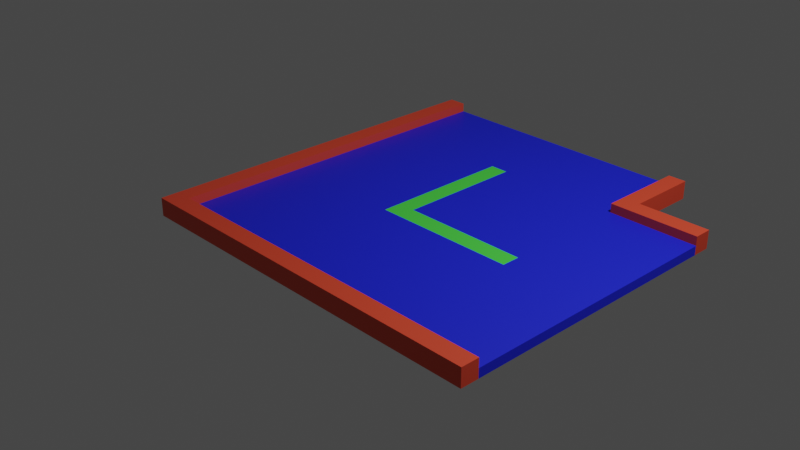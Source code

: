 # Source: asphalt_road_turn.blend  (saved by Blender 2.80.75; exported with 4.5.12 LTS)
import bpy
from mathutils import Matrix  # noqa: F401  (used for matrix-valued properties, if any)

bpy.ops.wm.read_factory_settings(use_empty=True)
scene = bpy.context.scene
scene.name = 'Scene'

# ---- collections
col_collection = bpy.data.collections.new('Collection'); scene.collection.children.link(col_collection)

# ---- images (referenced by path relative to the original .blend; pixels are not part of the script)
import os
ASSET_DIR = os.environ.get("B2B_ASSET_DIR", "")  # directory of the original .blend (textures are referenced by path, not embedded)
HERE = os.path.dirname(os.path.abspath(__file__))  # packed textures are extracted next to this script under _unpacked/

def load_image(name, relpath, width, height, colorspace="sRGB"):
    """Load a texture the original file referenced (path relative to the .blend, or extracted next to this script)."""
    p = next((c for c in (os.path.join(HERE, relpath), os.path.join(ASSET_DIR, relpath)) if relpath and os.path.exists(c)), "")
    if p:
        img = bpy.data.images.load(p, check_existing=True)
        img.name = name
    else:  # same state as the original file: an image datablock whose file is absent (Cycles renders it pink)
        img = bpy.data.images.new(name, width, height)
        img.source = "FILE"
        img.filepath = "//" + (relpath or name)
    img.colorspace_settings.name = colorspace
    return img
img_asphalt_road_turn_png_001 = load_image('asphalt_road_turn.png.001', 'asphalt_road_turn.png', 1024, 1024, 'sRGB')

# ---- materials (node trees are filled in below, after node groups)
mat_palette_015 = bpy.data.materials.new('palette.015')
mat_palette_015.use_transparent_shadow = False
mat_palette_015.diffuse_color = (1.0, 1.0, 1.0, 1.0)
mat_palette_015.roughness = 1.0
mat_palette_015.specular_intensity = 0.0
mat_pavement = bpy.data.materials.new('Pavement')
mat_pavement.use_transparent_shadow = False
mat_pavement.roughness = 0.5
mat_asphalt = bpy.data.materials.new('Asphalt')
mat_asphalt.use_transparent_shadow = False
mat_asphalt.roughness = 0.5
mat_linemarking = bpy.data.materials.new('LineMarking')
mat_linemarking.use_transparent_shadow = False
mat_linemarking.roughness = 0.5

# ---- material node trees
mat_palette_015.use_nodes = True; mat_palette_015.node_tree.nodes.clear()
_N = mat_palette_015.node_tree.nodes; _L = mat_palette_015.node_tree.links
n0 = _N.new('ShaderNodeOutputMaterial'); n0.name = 'Material Output'; n0.location = (300, 300)
n1 = _N.new('ShaderNodeBsdfPrincipled'); n1.name = 'Principled BSDF'; n1.location = (10, 300)
n1.distribution = 'GGX'
n1.subsurface_method = 'BURLEY'
n1.inputs[2].default_value = 1.0
n1.inputs[3].default_value = 1.45
n1.inputs[13].default_value = 0.0
n1.inputs[27].default_value = (0.0, 0.0, 0.0, 1.0)
n1.inputs[28].default_value = 1.0
n2 = _N.new('ShaderNodeNormalMap'); n2.name = 'Normal Map'; n2.location = (-300, -300)
n2.label = 'Normal/Map'
n2.inputs[0].default_value = 0.14
n3 = _N.new('ShaderNodeTexImage'); n3.name = 'Image Texture'; n3.location = (-300, 600)
n3.image = img_asphalt_road_turn_png_001
n4 = _N.new('ShaderNodeTexImage'); n4.name = 'Image Texture.001'; n4.location = (-300, 0)
n4.image = img_asphalt_road_turn_png_001
_L.new(n1.outputs[0], n0.inputs[0])
_L.new(n2.outputs[0], n1.inputs[5])
_L.new(n3.outputs[0], n1.inputs[0])
_L.new(n4.outputs[0], n1.inputs[4])
n0.is_active_output = True
mat_pavement.use_nodes = True; mat_pavement.node_tree.nodes.clear()
_N = mat_pavement.node_tree.nodes; _L = mat_pavement.node_tree.links
n0 = _N.new('ShaderNodeOutputMaterial'); n0.name = 'Material Output'; n0.location = (300, 300)
n1 = _N.new('ShaderNodeBsdfPrincipled'); n1.name = 'Principled BSDF'; n1.location = (10, 300)
n1.distribution = 'GGX'
n1.subsurface_method = 'BURLEY'
n1.inputs[0].default_value = (0.8, 0.06808, 0.02865, 1.0)
n1.inputs[3].default_value = 1.45
n1.inputs[27].default_value = (0.0, 0.0, 0.0, 1.0)
n1.inputs[28].default_value = 1.0
n2 = _N.new('ShaderNodeNormalMap'); n2.name = 'Normal Map'; n2.location = (-300, -300)
n2.label = 'Normal/Map'
n2.inputs[0].default_value = 0.14
_L.new(n1.outputs[0], n0.inputs[0])
_L.new(n2.outputs[0], n1.inputs[5])
n0.is_active_output = True
mat_asphalt.use_nodes = True; mat_asphalt.node_tree.nodes.clear()
_N = mat_asphalt.node_tree.nodes; _L = mat_asphalt.node_tree.links
n0 = _N.new('ShaderNodeOutputMaterial'); n0.name = 'Material Output'; n0.location = (300, 300)
n1 = _N.new('ShaderNodeBsdfPrincipled'); n1.name = 'Principled BSDF'; n1.location = (10, 300)
n1.distribution = 'GGX'
n1.subsurface_method = 'BURLEY'
n1.inputs[0].default_value = (0.009299, 0.0178, 0.8, 1.0)
n1.inputs[3].default_value = 1.45
n1.inputs[27].default_value = (0.0, 0.0, 0.0, 1.0)
n1.inputs[28].default_value = 1.0
n2 = _N.new('ShaderNodeNormalMap'); n2.name = 'Normal Map'; n2.location = (-300, -300)
n2.label = 'Normal/Map'
n2.inputs[0].default_value = 0.14
_L.new(n1.outputs[0], n0.inputs[0])
_L.new(n2.outputs[0], n1.inputs[5])
n0.is_active_output = True
mat_linemarking.use_nodes = True; mat_linemarking.node_tree.nodes.clear()
_N = mat_linemarking.node_tree.nodes; _L = mat_linemarking.node_tree.links
n0 = _N.new('ShaderNodeOutputMaterial'); n0.name = 'Material Output'; n0.location = (300, 300)
n1 = _N.new('ShaderNodeBsdfPrincipled'); n1.name = 'Principled BSDF'; n1.location = (10, 300)
n1.distribution = 'GGX'
n1.subsurface_method = 'BURLEY'
n1.inputs[0].default_value = (0.0782, 0.8, 0.0684, 1.0)
n1.inputs[3].default_value = 1.45
n1.inputs[27].default_value = (0.0, 0.0, 0.0, 1.0)
n1.inputs[28].default_value = 1.0
n2 = _N.new('ShaderNodeNormalMap'); n2.name = 'Normal Map'; n2.location = (-300, -300)
n2.label = 'Normal/Map'
n2.inputs[0].default_value = 0.14
_L.new(n1.outputs[0], n0.inputs[0])
_L.new(n2.outputs[0], n1.inputs[5])
n0.is_active_output = True

# ---- world
world_world = bpy.data.worlds.new('World'); scene.world = world_world
world_world.use_nodes = True; world_world.node_tree.nodes.clear()
_N = world_world.node_tree.nodes; _L = world_world.node_tree.links
n0 = _N.new('ShaderNodeOutputWorld'); n0.name = 'World Output'; n0.location = (300, 300)
n1 = _N.new('ShaderNodeBackground'); n1.name = 'Background'; n1.location = (10, 300)
n1.inputs[0].default_value = (0.05088, 0.05088, 0.05088, 1.0)
_L.new(n1.outputs[0], n0.inputs[0])
n0.is_active_output = True
world_world.color = (0.05088, 0.05088, 0.05088)
world_world.use_sun_shadow = False
world_world.sun_shadow_jitter_overblur = 0.0

# ---- cameras
cam_camera = bpy.data.cameras.new('Camera')
cam_camera.clip_end = 100.0
cam_camera.ortho_scale = 7.314

# ---- lights
light_light = bpy.data.lights.new('Light', 'POINT')
light_light.transmission_factor = 0.0
light_light.energy = 1000.0
light_light.shadow_soft_size = 0.1
light_light.shadow_maximum_resolution = 0.006
light_light.use_absolute_resolution = True

# ---- meshes
me_asphalt_road_turn_001 = bpy.data.meshes.new('asphalt_road_turn.001')
me_asphalt_road_turn_001.from_pydata([(-1.7, 0.2, 1.7), (-1.7, 0.0, -2.5), (-1.7, 0.0, 1.7), (-1.7, 0.2, -2.5), (1.5, 0.2, -1.5), (1.5, 0.1, -2.5), (1.5, 0.1, -1.5), (1.5, 0.2, -2.5), (-1.5, 0.1, 1.5), (-1.5, 0.1, -2.5), (-1.5, 0.2, 1.5), (-1.5, 0.2, -2.5), (1.7, 0.0, -1.7), (1.7, 0.0, -2.5), (1.7, 0.2, -1.7), (1.7, 0.2, -2.5), (2.5, 0.0, 1.7), (2.5, 0.0, 1.5), (2.5, 0.1, 1.5), (2.5, 0.0, -1.5), (2.5, 0.0, -1.7), (2.5, 0.1, -1.5), (2.5, 0.2, 1.7), (2.5, 0.2, 1.5), (2.5, 0.2, -1.5), (2.5, 0.2, -1.7), (2.5, 0.0, 1.7), (-1.7, 0.2, 1.7), (-1.7, 0.0, 1.7), (2.5, 0.2, 1.7), (2.5, 0.1, -1.5), (1.5, 0.2, -1.5), (1.5, 0.1, -1.5), (2.5, 0.2, -1.5), (-1.5, 0.1, 1.5), (-1.5, 0.2, 1.5), (2.5, 0.1, 1.5), (2.5, 0.2, 1.5), (1.7, 0.0, -1.7), (1.7, 0.2, -1.7), (2.5, 0.0, -1.7), (2.5, 0.2, -1.7), (-1.7, 0.0, -2.5), (-1.7, 0.2, -2.5), (-1.5, 0.0, -2.5), (-1.5, 0.1, -2.5), (-1.5, 0.2, -2.5), (1.5, 0.0, -2.5), (1.5, 0.1, -2.5), (1.7, 0.0, -2.5), (1.5, 0.2, -2.5), (1.7, 0.2, -2.5), (-1.5, 0.0, 1.5), (2.5, 0.0, 1.7), (-1.7, 0.0, 1.7), (2.5, 0.0, 1.5), (-0.1, 0.0, 0.1), (1.5, 0.0, 0.1), (0.1, 0.0, -0.1), (1.5, 0.0, -0.1), (-0.1, 0.0, -1.5), (0.1, 0.0, -1.5), (1.5, 0.0, -1.5), (2.5, 0.0, -1.5), (1.7, 0.0, -1.7), (2.5, 0.0, -1.7), (-1.7, 0.0, -2.5), (-1.5, 0.0, -2.5), (1.5, 0.0, -2.5), (1.7, 0.0, -2.5), (-1.5, 0.1, 1.5), (2.5, 0.1, 1.5), (-0.1, 0.1, 0.1), (1.5, 0.1, 0.1), (0.1, 0.1, -0.1), (1.5, 0.1, -0.1), (-0.1, 0.1, -1.5), (0.1, 0.1, -1.5), (1.5, 0.1, -1.5), (2.5, 0.1, -1.5), (-1.5, 0.1, -2.5), (1.5, 0.1, -2.5), (-1.7, 0.2, 1.7), (2.5, 0.2, 1.7), (-1.5, 0.2, 1.5), (2.5, 0.2, 1.5), (1.5, 0.2, -1.5), (2.5, 0.2, -1.5), (1.7, 0.2, -1.7), (2.5, 0.2, -1.7), (-1.7, 0.2, -2.5), (-1.5, 0.2, -2.5), (1.5, 0.2, -2.5), (1.7, 0.2, -2.5)], [], [(0, 1, 2), (3, 1, 0), (4, 5, 6), (7, 5, 4), (8, 9, 10), (10, 9, 11), (12, 13, 14), (14, 13, 15), (16, 17, 18), (17, 19, 18), (19, 20, 21), (18, 19, 21), (16, 18, 22), (22, 18, 23), (21, 20, 24), (24, 20, 25), (26, 27, 28), (29, 27, 26), (30, 31, 32), (33, 31, 30), (34, 35, 36), (36, 35, 37), (38, 39, 40), (40, 39, 41), (42, 43, 44), (44, 43, 45), (45, 43, 46), (44, 45, 47), (47, 45, 48), (47, 48, 49), (48, 50, 49), (49, 50, 51), (52, 53, 54), (55, 53, 52), (56, 55, 52), (57, 55, 56), (58, 57, 56), (59, 55, 57), (59, 57, 58), (60, 56, 52), (60, 58, 56), (61, 59, 58), (61, 58, 60), (62, 55, 59), (62, 59, 61), (63, 55, 62), (64, 63, 62), (65, 63, 64), (66, 52, 54), (67, 61, 60), (67, 52, 66), (67, 60, 52), (67, 62, 61), (68, 64, 62), (68, 62, 67), (69, 64, 68), (70, 71, 72), (72, 71, 73), (72, 73, 74), (73, 71, 75), (74, 73, 75), (70, 72, 76), (72, 74, 76), (74, 75, 77), (76, 74, 77), (75, 71, 78), (77, 75, 78), (78, 71, 79), (76, 77, 80), (70, 76, 80), (77, 78, 80), (80, 78, 81), (82, 83, 84), (84, 83, 85), (86, 87, 88), (88, 87, 89), (82, 84, 90), (90, 84, 91), (86, 88, 92), (92, 88, 93)])
me_asphalt_road_turn_001.polygons.foreach_set('use_smooth', [True] * 80)
me_asphalt_road_turn_001.polygons.foreach_set('material_index', [1, 1, 1, 1, 1, 1, 1, 1, 1, 2, 1, 2, 1, 1, 1, 1, 1, 1, 1, 1, 1, 1, 1, 1, 1, 1, 1, 2, 2, 1, 1, 1, 1, 1, 2, 2, 3, 2, 3, 2, 3, 2, 3, 2, 2, 2, 1, 1, 1, 2, 1, 2, 2, 1, 2, 1, 2, 2, 3, 2, 3, 2, 3, 2, 3, 2, 2, 2, 2, 2, 2, 2, 1, 1, 1, 1, 1, 1, 1, 1])
_uv = me_asphalt_road_turn_001.uv_layers.new(name='UVMap')
_uv.uv.foreach_set('vector', [0.9746, 0.5, 0.9746, 0.5, 0.9746, 0.5, 0.9746, 0.5, 0.9746, 0.5, 0.9746, 0.5, 0.9746, 0.5, 0.9746, 0.5, 0.9746, 0.5, 0.9746, 0.5, 0.9746, 0.5, 0.9746, 0.5, 0.9746, 0.5, 0.9746, 0.5, 0.9746, 0.5, 0.9746, 0.5, 0.9746, 0.5, 0.9746, 0.5, 0.9746, 0.5, 0.9746, 0.5, 0.9746, 0.5, 0.9746, 0.5, 0.9746, 0.5, 0.9746, 0.5, 0.9746, 0.5, 0.9746, 0.5, 0.9746, 0.5, 0.9902, 0.5, 0.9902, 0.5, 0.9902, 0.5, 0.9746, 0.5, 0.9746, 0.5, 0.9746, 0.5, 0.9902, 0.5, 0.9902, 0.5, 0.9902, 0.5, 0.9746, 0.5, 0.9746, 0.5, 0.9746, 0.5, 0.9746, 0.5, 0.9746, 0.5, 0.9746, 0.5, 0.9746, 0.5, 0.9746, 0.5, 0.9746, 0.5, 0.9746, 0.5, 0.9746, 0.5, 0.9746, 0.5, 0.9746, 0.5, 0.9746, 0.5, 0.9746, 0.5, 0.9746, 0.5, 0.9746, 0.5, 0.9746, 0.5, 0.9746, 0.5, 0.9746, 0.5, 0.9746, 0.5, 0.9746, 0.5, 0.9746, 0.5, 0.9746, 0.5, 0.9746, 0.5, 0.9746, 0.5, 0.9746, 0.5, 0.9746, 0.5, 0.9746, 0.5, 0.9746, 0.5, 0.9746, 0.5, 0.9746, 0.5, 0.9746, 0.5, 0.9746, 0.5, 0.9746, 0.5, 0.9746, 0.5, 0.9746, 0.5, 0.9746, 0.5, 0.9746, 0.5, 0.9746, 0.5, 0.9746, 0.5, 0.9746, 0.5, 0.9746, 0.5, 0.9746, 0.5, 0.9746, 0.5, 0.9902, 0.5, 0.9902, 0.5, 0.9902, 0.5, 0.9902, 0.5, 0.9902, 0.5, 0.9902, 0.5, 0.9746, 0.5, 0.9746, 0.5, 0.9746, 0.5, 0.9746, 0.5, 0.9746, 0.5, 0.9746, 0.5, 0.9746, 0.5, 0.9746, 0.5, 0.9746, 0.5, 0.9746, 0.5, 0.9746, 0.5, 0.9746, 0.5, 0.9746, 0.5, 0.9746, 0.5, 0.9746, 0.5, 0.9902, 0.5, 0.9902, 0.5, 0.9902, 0.5, 0.9902, 0.5, 0.9902, 0.5, 0.9902, 0.5, 0.02148, 0.5, 0.02148, 0.5, 0.02148, 0.5, 0.9902, 0.5, 0.9902, 0.5, 0.9902, 0.5, 0.02148, 0.5, 0.02148, 0.5, 0.02148, 0.5, 0.9902, 0.5, 0.9902, 0.5, 0.9902, 0.5, 0.02148, 0.5, 0.02148, 0.5, 0.02148, 0.5, 0.9902, 0.5, 0.9902, 0.5, 0.9902, 0.5, 0.02148, 0.5, 0.02148, 0.5, 0.02148, 0.5, 0.9902, 0.5, 0.9902, 0.5, 0.9902, 0.5, 0.9902, 0.5, 0.9902, 0.5, 0.9902, 0.5, 0.9902, 0.5, 0.9902, 0.5, 0.9902, 0.5, 0.9746, 0.5, 0.9746, 0.5, 0.9746, 0.5, 0.9746, 0.5, 0.9746, 0.5, 0.9746, 0.5, 0.9746, 0.5, 0.9746, 0.5, 0.9746, 0.5, 0.9902, 0.5, 0.9902, 0.5, 0.9902, 0.5, 0.9746, 0.5, 0.9746, 0.5, 0.9746, 0.5, 0.9902, 0.5, 0.9902, 0.5, 0.9902, 0.5, 0.9902, 0.5, 0.9902, 0.5, 0.9902, 0.5, 0.9746, 0.5, 0.9746, 0.5, 0.9746, 0.5, 0.9902, 0.5, 0.9902, 0.5, 0.9902, 0.5, 0.9746, 0.5, 0.9746, 0.5, 0.9746, 0.5, 0.9902, 0.5, 0.9902, 0.5, 0.9902, 0.5, 0.9902, 0.5, 0.9902, 0.5, 0.9902, 0.5, 0.02148, 0.5, 0.02148, 0.5, 0.02148, 0.5, 0.9902, 0.5, 0.9902, 0.5, 0.9902, 0.5, 0.02148, 0.5, 0.02148, 0.5, 0.02148, 0.5, 0.9902, 0.5, 0.9902, 0.5, 0.9902, 0.5, 0.02148, 0.5, 0.02148, 0.5, 0.02148, 0.5, 0.9902, 0.5, 0.9902, 0.5, 0.9902, 0.5, 0.02148, 0.5, 0.02148, 0.5, 0.02148, 0.5, 0.9902, 0.5, 0.9902, 0.5, 0.9902, 0.5, 0.9902, 0.5, 0.9902, 0.5, 0.9902, 0.5, 0.9902, 0.5, 0.9902, 0.5, 0.9902, 0.5, 0.9902, 0.5, 0.9902, 0.5, 0.9902, 0.5, 0.9902, 0.5, 0.9902, 0.5, 0.9902, 0.5, 0.9902, 0.5, 0.9902, 0.5, 0.9902, 0.5, 0.9902, 0.5, 0.9902, 0.5, 0.9902, 0.5, 0.9746, 0.5, 0.9746, 0.5, 0.9746, 0.5, 0.9746, 0.5, 0.9746, 0.5, 0.9746, 0.5, 0.9746, 0.5, 0.9746, 0.5, 0.9746, 0.5, 0.9746, 0.5, 0.9746, 0.5, 0.9746, 0.5, 0.9746, 0.5, 0.9746, 0.5, 0.9746, 0.5, 0.9746, 0.5, 0.9746, 0.5, 0.9746, 0.5, 0.9746, 0.5, 0.9746, 0.5, 0.9746, 0.5, 0.9746, 0.5, 0.9746, 0.5, 0.9746, 0.5])
me_asphalt_road_turn_001.materials.append(mat_palette_015)
me_asphalt_road_turn_001.materials.append(mat_pavement)
me_asphalt_road_turn_001.materials.append(mat_asphalt)
me_asphalt_road_turn_001.materials.append(mat_linemarking)
me_asphalt_road_turn_001.use_remesh_preserve_volume = False
me_asphalt_road_turn_001.use_remesh_preserve_attributes = False
me_asphalt_road_turn_001.use_mirror_vertex_groups = False
me_asphalt_road_turn_001.update()
me_asphalt_road_turn_001.normals_split_custom_set([tuple(v) for v in zip(*[iter([-1.0, 0.0, 0.0, -1.0, 0.0, 0.0, -1.0, 0.0, 0.0, -1.0, 0.0, 0.0, -1.0, 0.0, 0.0, -1.0, 0.0, 0.0, -1.0, 0.0, 0.0, -1.0, 0.0, 0.0, -1.0, 0.0, 0.0, -1.0, 0.0, 0.0, -1.0, 0.0, 0.0, -1.0, 0.0, 0.0, 1.0, 0.0, 0.0, 1.0, 0.0, 0.0, 1.0, 0.0, 0.0, 1.0, 0.0, 0.0, 1.0, 0.0, 0.0, 1.0, 0.0, 0.0, 1.0, 0.0, 0.0, 1.0, 0.0, 0.0, 1.0, 0.0, 0.0, 1.0, 0.0, 0.0, 1.0, 0.0, 0.0, 1.0, 0.0, 0.0, 1.0, 0.0, 0.0, 1.0, 0.0, 0.0, 1.0, 0.0, 0.0, 1.0, 0.0, 0.0, 1.0, 0.0, 0.0, 1.0, 0.0, 0.0, 1.0, 0.0, 0.0, 1.0, 0.0, 0.0, 1.0, 0.0, 0.0, 1.0, 0.0, 0.0, 1.0, 0.0, 0.0, 1.0, 0.0, 0.0, 1.0, 0.0, 0.0, 1.0, 0.0, 0.0, 1.0, 0.0, 0.0, 1.0, 0.0, 0.0, 1.0, 0.0, 0.0, 1.0, 0.0, 0.0, 1.0, 0.0, 0.0, 1.0, 0.0, 0.0, 1.0, 0.0, 0.0, 1.0, 0.0, 0.0, 1.0, 0.0, 0.0, 1.0, 0.0, 0.0, 0.0, 0.0, 1.0, 0.0, 0.0, 1.0, 0.0, 0.0, 1.0, 0.0, 0.0, 1.0, 0.0, 0.0, 1.0, 0.0, 0.0, 1.0, 0.0, 0.0, 1.0, 0.0, 0.0, 1.0, 0.0, 0.0, 1.0, 0.0, 0.0, 1.0, 0.0, 0.0, 1.0, 0.0, 0.0, 1.0, 0.0, 0.0, -1.0, 0.0, 0.0, -1.0, 0.0, 0.0, -1.0, 0.0, 0.0, -1.0, 0.0, 0.0, -1.0, 0.0, 0.0, -1.0, 0.0, 0.0, -1.0, 0.0, 0.0, -1.0, 0.0, 0.0, -1.0, 0.0, 0.0, -1.0, 0.0, 0.0, -1.0, 0.0, 0.0, -1.0, 0.0, 0.0, -1.0, 0.0, 0.0, -1.0, 0.0, 0.0, -1.0, 0.0, 0.0, -1.0, 0.0, 0.0, -1.0, 0.0, 0.0, -1.0, 0.0, 0.0, -1.0, 0.0, 0.0, -1.0, 0.0, 0.0, -1.0, 0.0, 0.0, -1.0, 0.0, 0.0, -1.0, 0.0, 0.0, -1.0, 0.0, 0.0, -1.0, 0.0, 0.0, -1.0, 0.0, 0.0, -1.0, 0.0, 0.0, -1.0, 0.0, 0.0, -1.0, 0.0, 0.0, -1.0, 0.0, 0.0, -1.0, 0.0, 0.0, -1.0, 0.0, 0.0, -1.0, 0.0, 0.0, -1.0, 0.0, 0.0, -1.0, 0.0, 0.0, -1.0, 0.0, -1.0, 0.0, 0.0, -1.0, 0.0, 0.0, -1.0, 0.0, 0.0, -1.0, 0.0, 0.0, -1.0, 0.0, 0.0, -1.0, 0.0, 0.0, -1.0, 0.0, 0.0, -1.0, 0.0, 0.0, -1.0, 0.0, 0.0, -1.0, 0.0, 0.0, -1.0, 0.0, 0.0, -1.0, 0.0, 0.0, -1.0, 0.0, 0.0, -1.0, 0.0, 0.0, -1.0, 0.0, 0.0, -1.0, 0.0, 0.0, -1.0, 0.0, 0.0, -1.0, 0.0, 0.0, -1.0, 0.0, 0.0, -1.0, 0.0, 0.0, -1.0, 0.0, 0.0, -1.0, 0.0, 0.0, -1.0, 0.0, 0.0, -1.0, 0.0, 0.0, -1.0, 0.0, 0.0, -1.0, 0.0, 0.0, -1.0, 0.0, 0.0, -1.0, 0.0, 0.0, -1.0, 0.0, 0.0, -1.0, 0.0, 0.0, -1.0, 0.0, 0.0, -1.0, 0.0, 0.0, -1.0, 0.0, 0.0, -1.0, 0.0, 0.0, -1.0, 0.0, 0.0, -1.0, 0.0, 0.0, -1.0, 0.0, 0.0, -1.0, 0.0, 0.0, -1.0, 0.0, 0.0, -1.0, 0.0, 0.0, -1.0, 0.0, 0.0, -1.0, 0.0, 0.0, -1.0, 0.0, 0.0, -1.0, 0.0, 0.0, -1.0, 0.0, 0.0, -1.0, 0.0, 0.0, -1.0, 0.0, 0.0, -1.0, 0.0, 0.0, -1.0, 0.0, 0.0, -1.0, 0.0, 0.0, -1.0, 0.0, 0.0, -1.0, 0.0, 0.0, -1.0, 0.0, 0.0, -1.0, 0.0, 0.0, -1.0, 0.0, 0.0, -1.0, 0.0, 0.0, -1.0, 0.0, 0.0, -1.0, 0.0, 0.0, -1.0, 0.0, 0.0, -1.0, 0.0, 0.0, -1.0, 0.0, 0.0, -1.0, 0.0, 0.0, -1.0, 0.0, 0.0, -1.0, 0.0, 0.0, -1.0, 0.0, 0.0, -1.0, 0.0, 0.0, -1.0, 0.0, 0.0, -1.0, 0.0, 0.0, -1.0, 0.0, 0.0, -1.0, 0.0, 0.0, -1.0, 0.0, 0.0, -1.0, 0.0, 0.0, 1.0, 0.0, 0.0, 1.0, 1.934e-09, 0.0, 1.0, 5.229e-10, 0.0, 1.0, 5.229e-10, 0.0, 1.0, 1.934e-09, 0.0, 1.0, 2.32e-09, 0.0, 1.0, 5.229e-10, 0.0, 1.0, 2.32e-09, 0.0, 1.0, 0.0, 0.0, 1.0, 2.32e-09, 0.0, 1.0, 1.934e-09, 0.0, 1.0, 0.0, 0.0, 1.0, 0.0, 0.0, 1.0, 2.32e-09, 0.0, 1.0, 0.0, 0.0, 1.0, 0.0, 0.0, 1.0, 5.229e-10, 0.0, 1.0, 0.0, 0.0, 1.0, 5.229e-10, 0.0, 1.0, 0.0, 0.0, 1.0, 0.0, 0.0, 1.0, 0.0, 0.0, 1.0, 0.0, 0.0, 1.0, 0.0, 0.0, 1.0, 0.0, 0.0, 1.0, 0.0, 0.0, 1.0, 0.0, 0.0, 1.0, 0.0, 0.0, 1.0, 1.934e-09, 0.0, 1.0, 0.0, 0.0, 1.0, 0.0, 0.0, 1.0, 0.0, 0.0, 1.0, 0.0, 0.0, 1.0, 0.0, 0.0, 1.0, 1.934e-09, 0.0, 1.0, 0.0, 0.0, 1.0, 0.0, 0.0, 1.0, 0.0, 0.0, 1.0, 0.0, 0.0, 1.0, 0.0, 0.0, 1.0, 0.0, 0.0, 1.0, 0.0, 0.0, 1.0, 0.0, 0.0, 1.0, 0.0, 0.0, 1.0, 0.0, 0.0, 1.0, 0.0, 0.0, 1.0, 0.0, 0.0, 1.0, 0.0, 0.0, 1.0, 7.096e-08, 0.0, 1.0, 4.512e-09, 0.0, 1.0, 6.945e-08, 0.0, 1.0, 6.945e-08, 0.0, 1.0, 4.512e-09, 0.0, 1.0, 0.0, 0.0, 1.0, 0.0, 0.0, 1.0, 0.0, 0.0, 1.0, 0.0, 0.0, 1.0, 0.0, 0.0, 1.0, 0.0, 0.0, 1.0, 0.0, 0.0, 1.0, 7.096e-08, 0.0, 1.0, 6.945e-08, 0.0, 1.0, 0.0, 0.0, 1.0, 0.0, 0.0, 1.0, 6.945e-08, 0.0, 1.0, 0.0, 0.0, 1.0, 0.0, 0.0, 1.0, 0.0, 0.0, 1.0, 0.0, 0.0, 1.0, 0.0, 0.0, 1.0, 0.0, 0.0, 1.0, 0.0])] * 3)])

# ---- objects
ob_light = bpy.data.objects.new('Light', light_light)
ob_camera = bpy.data.objects.new('Camera', cam_camera)
ob_asphalt_road_turn_001 = bpy.data.objects.new('asphalt_road_turn.001', me_asphalt_road_turn_001)

# ---- transforms, parenting, visibility, modifiers, constraints
ob_light.location = (4.076, 1.005, 5.904)
ob_light.rotation_euler = (0.6503, 0.05522, 1.866)
ob_light.lock_rotations_4d = False
ob_light.empty_display_type = 'ARROWS'
ob_light.color = (0.0, 0.0, 0.0, 0.0)
ob_light.lineart.crease_threshold = 0.0
ob_camera.location = (7.359, -6.926, 4.958)
ob_camera.rotation_euler = (1.109, 0.0, 0.8149)
ob_camera.lock_rotations_4d = False
ob_camera.empty_display_type = 'ARROWS'
ob_camera.color = (0.0, 0.0, 0.0, 0.0)
ob_camera.display_type = 'WIRE'
ob_camera.lineart.crease_threshold = 0.0
ob_asphalt_road_turn_001.location = (0.0, 0.0, 0.0)
ob_asphalt_road_turn_001.rotation_euler = (1.571, -0.0, 0.0)
ob_asphalt_road_turn_001.color = (0.8, 0.8, 0.8, 1.0)
ob_asphalt_road_turn_001.lineart.crease_threshold = 0.0

# ---- collection membership
col_collection.objects.link(ob_light)
col_collection.objects.link(ob_camera)
col_collection.objects.link(ob_asphalt_road_turn_001)

# ---- scene / render settings (as saved in the file)
scene.camera = ob_camera
scene.frame_start = 1; scene.frame_end = 250; scene.frame_set(1)
scene.render.engine = 'BLENDER_EEVEE_NEXT'
scene.cycles.use_denoising = False
scene.cycles.samples = 128
scene.cycles.sampling_pattern = 'TABULATED_SOBOL'
scene.cycles.use_adaptive_sampling = False
scene.cycles.use_light_tree = False
scene.view_settings.view_transform = 'Filmic'
bpy.context.view_layer.update()
